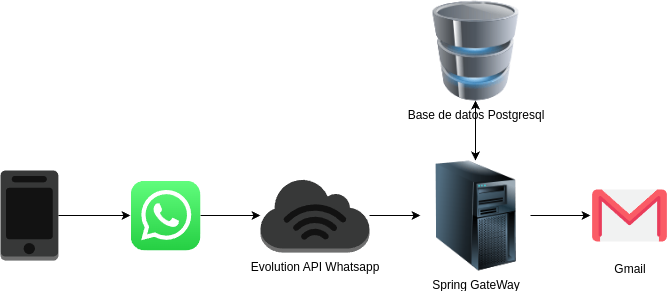

The diagram above was exported from draw.io. Its source (the exported page's mxGraphModel, read from the mxfile embedded in the PNG):
<mxGraphModel dx="1308" dy="827" grid="1" gridSize="10" guides="1" tooltips="1" connect="1" arrows="1" fold="1" page="1" pageScale="1" pageWidth="850" pageHeight="1100" math="0" shadow="0">
  <root>
    <mxCell id="0" />
    <mxCell id="1" parent="0" />
    <mxCell id="av7QQsb6YChdUsI7Peqn-5" style="edgeStyle=orthogonalEdgeStyle;rounded=0;orthogonalLoop=1;jettySize=auto;html=1;labelBackgroundColor=none;strokeColor=light-dark(#000000,#000000);" parent="1" source="av7QQsb6YChdUsI7Peqn-1" target="av7QQsb6YChdUsI7Peqn-4" edge="1">
      <mxGeometry relative="1" as="geometry" />
    </mxCell>
    <mxCell id="av7QQsb6YChdUsI7Peqn-1" value="" style="shape=image;html=1;verticalAlign=top;verticalLabelPosition=bottom;labelBackgroundColor=#ffffff;imageAspect=0;aspect=fixed;image=https://icons.diagrams.net/icon-cache1/Social_Media-2937/1_Whatsapp2_colored_svg-1018.svg" parent="1" vertex="1">
      <mxGeometry x="130" y="180" width="70" height="70" as="geometry" />
    </mxCell>
    <mxCell id="av7QQsb6YChdUsI7Peqn-3" style="edgeStyle=orthogonalEdgeStyle;rounded=0;orthogonalLoop=1;jettySize=auto;html=1;labelBackgroundColor=none;fontColor=light-dark(#000000,#000000);strokeColor=light-dark(#000000,#000000);" parent="1" source="av7QQsb6YChdUsI7Peqn-2" edge="1">
      <mxGeometry relative="1" as="geometry">
        <mxPoint x="130" y="215" as="targetPoint" />
      </mxGeometry>
    </mxCell>
    <mxCell id="av7QQsb6YChdUsI7Peqn-2" value="" style="outlineConnect=0;dashed=0;verticalLabelPosition=bottom;verticalAlign=top;align=center;html=1;shape=mxgraph.aws3.mobile_client;fillColor=#D2D3D3;gradientColor=none;" parent="1" vertex="1">
      <mxGeometry y="170" width="57.86" height="90" as="geometry" />
    </mxCell>
    <mxCell id="av7QQsb6YChdUsI7Peqn-9" style="edgeStyle=orthogonalEdgeStyle;rounded=0;orthogonalLoop=1;jettySize=auto;html=1;strokeColor=light-dark(#000000,#000000);" parent="1" source="av7QQsb6YChdUsI7Peqn-4" target="av7QQsb6YChdUsI7Peqn-8" edge="1">
      <mxGeometry relative="1" as="geometry" />
    </mxCell>
    <mxCell id="av7QQsb6YChdUsI7Peqn-4" value="Evolution API Whatsapp" style="outlineConnect=0;dashed=0;verticalLabelPosition=bottom;verticalAlign=top;align=center;html=1;shape=mxgraph.aws3.internet_3;fillColor=#D2D3D3;gradientColor=none;fontColor=light-dark(#000000,#000000);" parent="1" vertex="1">
      <mxGeometry x="260" y="178" width="108.94" height="74" as="geometry" />
    </mxCell>
    <mxCell id="av7QQsb6YChdUsI7Peqn-11" style="edgeStyle=orthogonalEdgeStyle;rounded=0;orthogonalLoop=1;jettySize=auto;html=1;strokeColor=light-dark(#000000,#000000);startArrow=classic;startFill=1;labelBackgroundColor=none;fontColor=light-dark(#000000,#000000);" parent="1" source="av7QQsb6YChdUsI7Peqn-8" target="av7QQsb6YChdUsI7Peqn-10" edge="1">
      <mxGeometry relative="1" as="geometry" />
    </mxCell>
    <mxCell id="av7QQsb6YChdUsI7Peqn-13" style="edgeStyle=orthogonalEdgeStyle;rounded=0;orthogonalLoop=1;jettySize=auto;html=1;strokeColor=light-dark(#000000,#000000);" parent="1" source="av7QQsb6YChdUsI7Peqn-8" target="av7QQsb6YChdUsI7Peqn-12" edge="1">
      <mxGeometry relative="1" as="geometry" />
    </mxCell>
    <mxCell id="av7QQsb6YChdUsI7Peqn-8" value="Spring GateWay" style="image;html=1;image=img/lib/clip_art/computers/Server_Tower_128x128.png;labelBackgroundColor=none;fontColor=light-dark(#000000,#000000);" parent="1" vertex="1">
      <mxGeometry x="420" y="160" width="110" height="110" as="geometry" />
    </mxCell>
    <mxCell id="av7QQsb6YChdUsI7Peqn-10" value="Base de datos Postgresql" style="image;html=1;image=img/lib/clip_art/computers/Database_128x128.png;labelBackgroundColor=none;fontColor=light-dark(#000000,#000000);" parent="1" vertex="1">
      <mxGeometry x="425" width="100" height="100" as="geometry" />
    </mxCell>
    <mxCell id="av7QQsb6YChdUsI7Peqn-12" value="Gmail" style="shape=image;html=1;verticalAlign=top;verticalLabelPosition=bottom;labelBackgroundColor=none;imageAspect=0;aspect=fixed;image=https://icons.diagrams.net/icon-cache1/Social_Media-2845/21-Gmail-540.svg;fontColor=light-dark(#000000,#000000);" parent="1" vertex="1">
      <mxGeometry x="590" y="176" width="78" height="78" as="geometry" />
    </mxCell>
  </root>
</mxGraphModel>